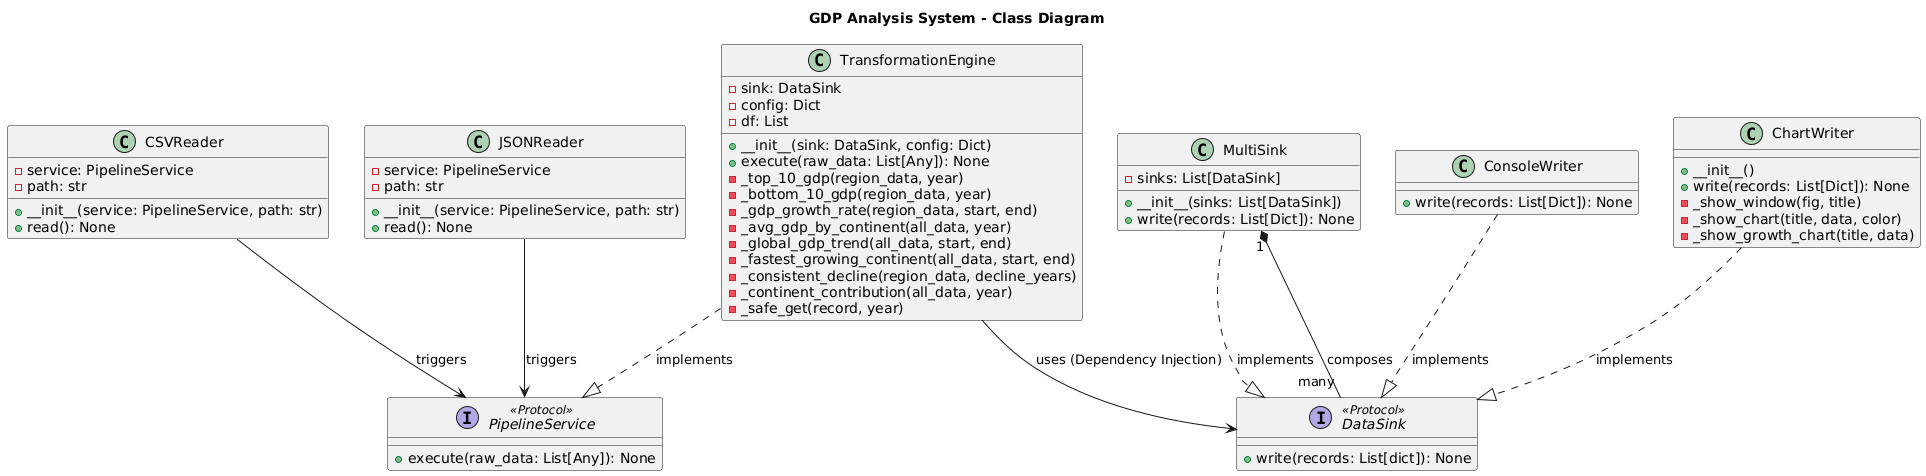

The diagram above was rendered by PlantUML. Its source (embedded in the PNG):
@startuml
title GDP Analysis System - Class Diagram

' Interfaces/Protocols from contracts.py
interface DataSink <<Protocol>> {
    + write(records: List[dict]): None
}

interface PipelineService <<Protocol>> {
    + execute(raw_data: List[Any]): None
}

' Core Engine from engine.py
class TransformationEngine {
    - sink: DataSink
    - config: Dict
    - df: List
    + __init__(sink: DataSink, config: Dict)
    + execute(raw_data: List[Any]): None
    - _top_10_gdp(region_data, year)
    - _bottom_10_gdp(region_data, year)
    - _gdp_growth_rate(region_data, start, end)
    - _avg_gdp_by_continent(all_data, year)
    - _global_gdp_trend(all_data, start, end)
    - _fastest_growing_continent(all_data, start, end)
    - _consistent_decline(region_data, decline_years)
    - _continent_contribution(all_data, year)
    - _safe_get(record, year)
}

' Inputs from inputs.py
class CSVReader {
    - service: PipelineService
    - path: str
    + __init__(service: PipelineService, path: str)
    + read(): None
}

class JSONReader {
    - service: PipelineService
    - path: str
    + __init__(service: PipelineService, path: str)
    + read(): None
}

' Outputs from outputs.py
class ConsoleWriter {
    + write(records: List[Dict]): None
}

class ChartWriter {
    + __init__()
    + write(records: List[Dict]): None
    - _show_window(fig, title)
    - _show_chart(title, data, color)
    - _show_growth_chart(title, data)
    ' ... other private visualization methods
}

' Main logic from main.py
class MultiSink {
    - sinks: List[DataSink]
    + __init__(sinks: List[DataSink])
    + write(records: List[Dict]): None
}

' Relationships
TransformationEngine ..|> PipelineService : implements
ConsoleWriter ..|> DataSink : implements
ChartWriter ..|> DataSink : implements
MultiSink ..|> DataSink : implements

TransformationEngine --> DataSink : uses (Dependency Injection)
CSVReader --> PipelineService : triggers
JSONReader --> PipelineService : triggers
MultiSink "1" *-- "many" DataSink : composes
@enduml